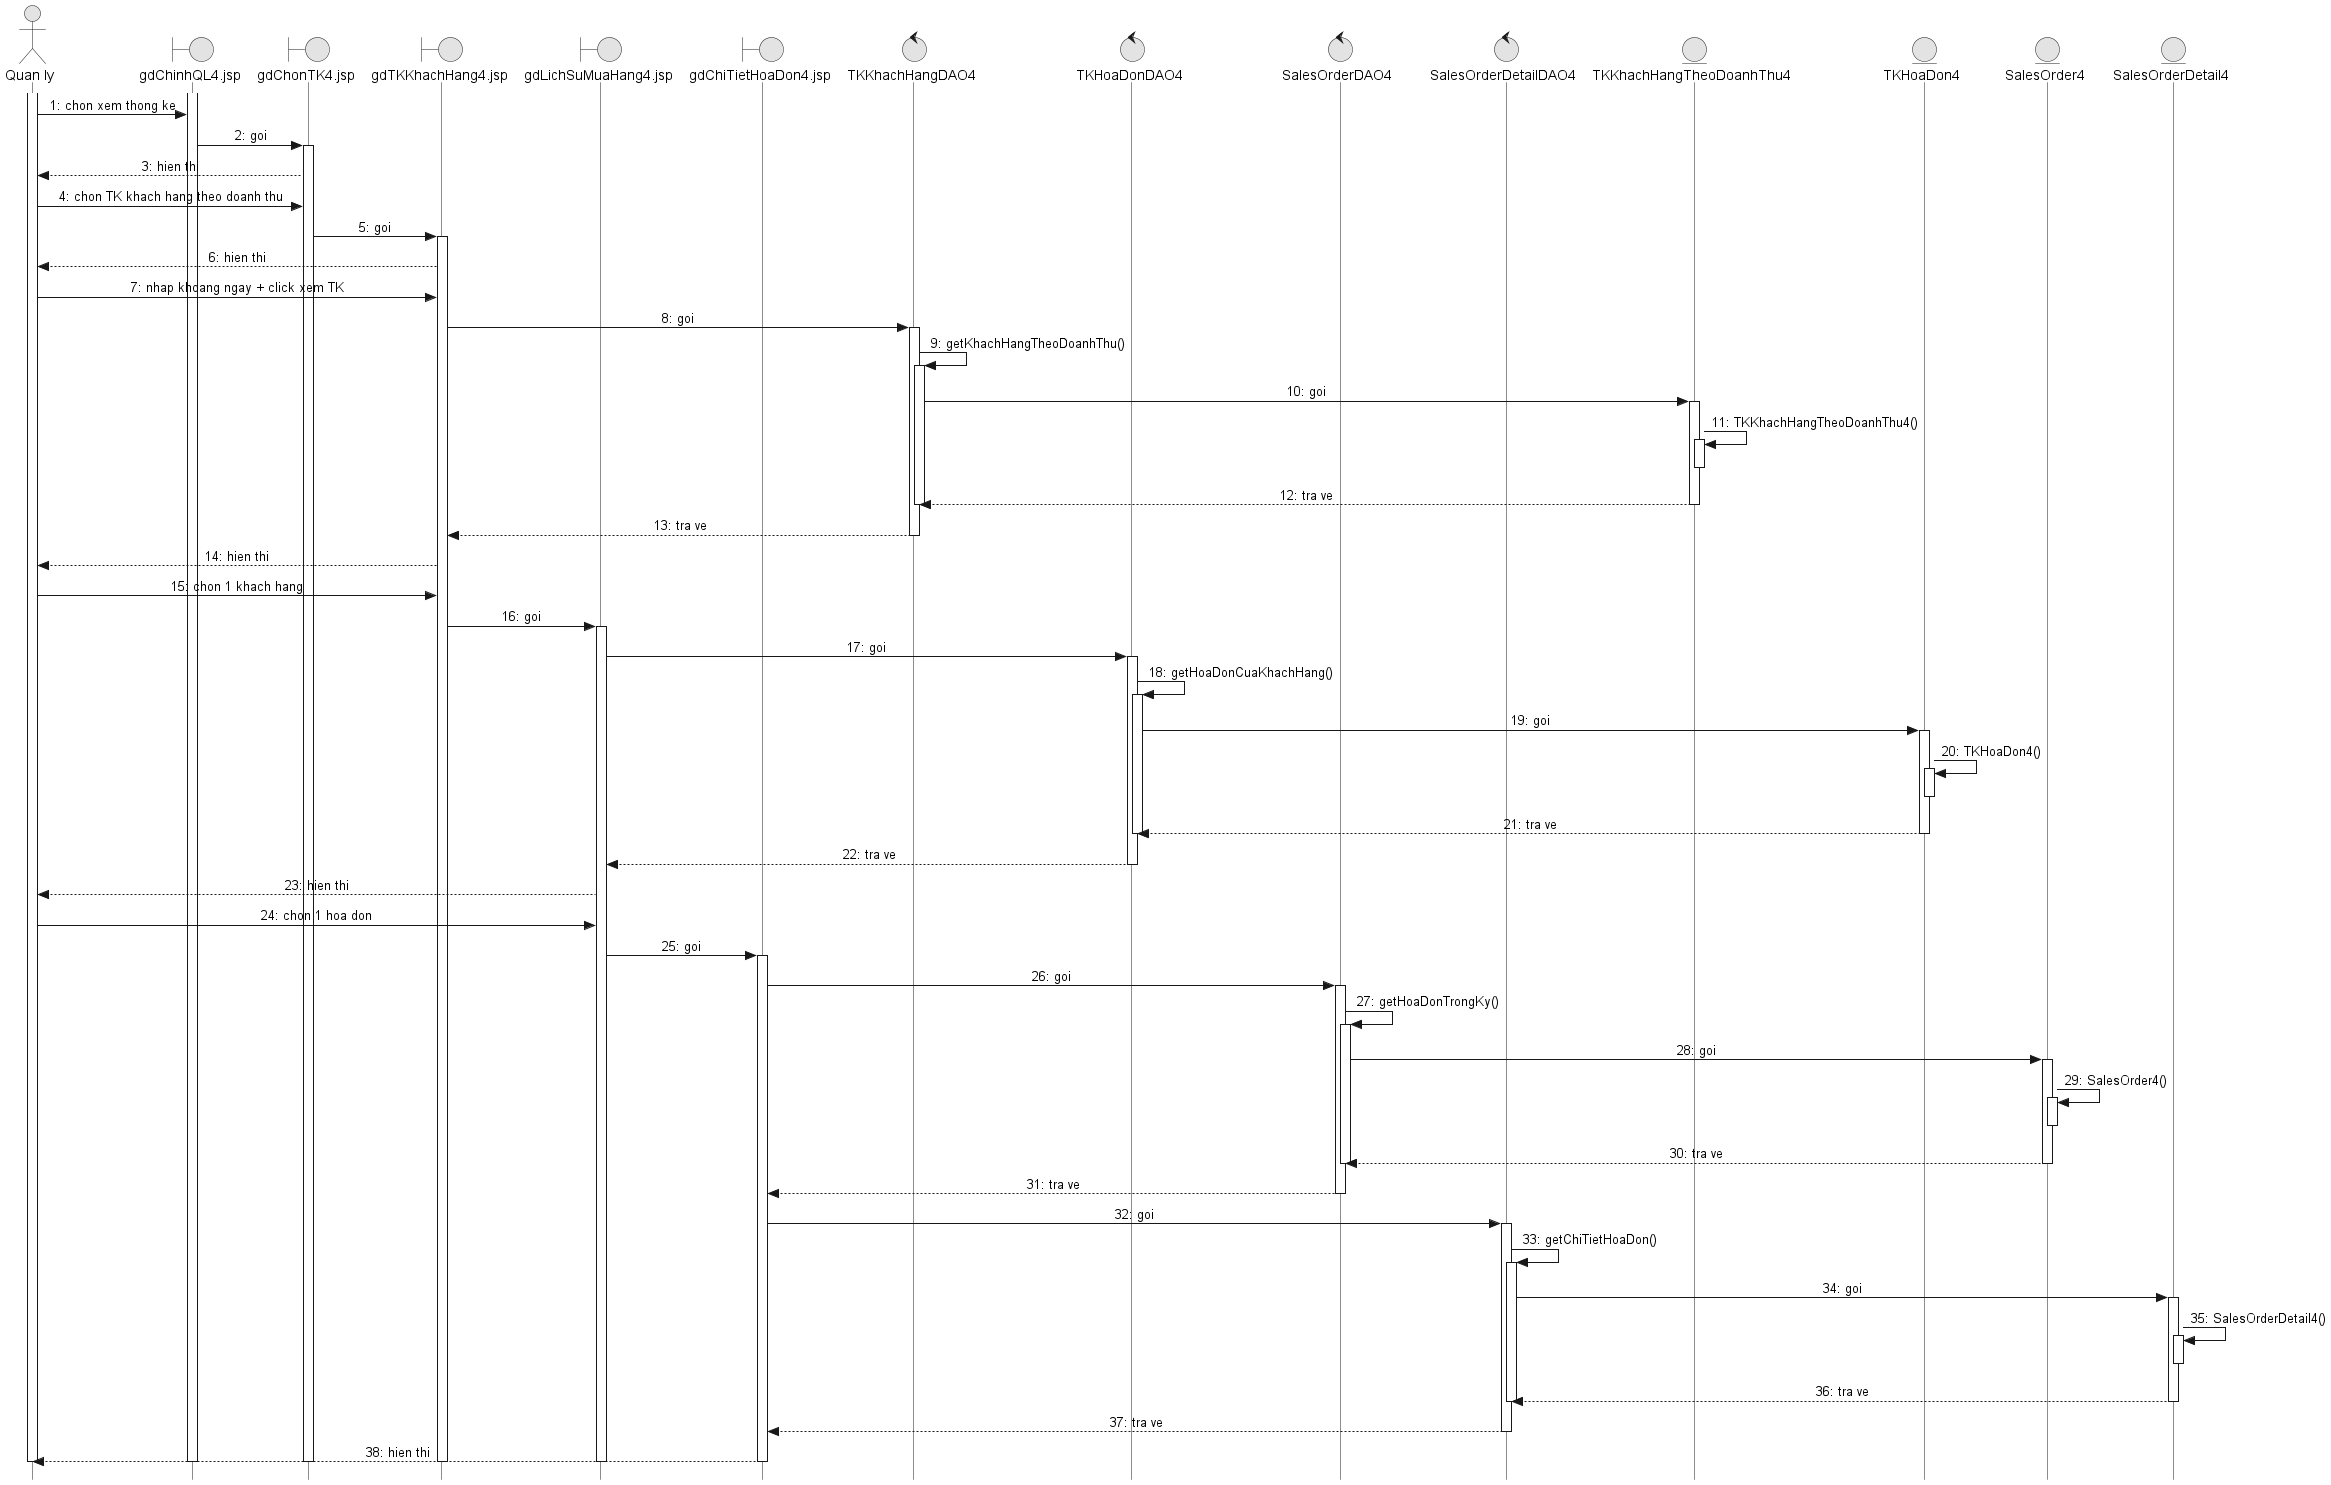

The diagram above was rendered by PlantUML. Its source (embedded in the PNG):
@startuml
skinparam Style strictuml
skinparam SequenceMessageAlignment center
skinparam monochrome true
skinparam lifelineStrategy solid
hide footbox
autonumber "0:"

actor "Quan ly" as QL
boundary "gdChinhQL4.jsp" as GDChinh
boundary "gdChonTK4.jsp" as GDChon
boundary "gdTKKhachHang4.jsp" as GDTK
boundary "gdLichSuMuaHang4.jsp" as GDLichSu
boundary "gdChiTietHoaDon4.jsp" as GDChiTiet
control "TKKhachHangDAO4" as TKDAO
control "TKHoaDonDAO4" as HDDAO
control "SalesOrderDAO4" as OrderDAO
control "SalesOrderDetailDAO4" as DetailDAO
entity "TKKhachHangTheoDoanhThu4" as TKKH
entity "TKHoaDon4" as TKHD
entity "SalesOrder4" as Order
entity "SalesOrderDetail4" as Detail

activate QL
activate GDChinh

QL -> GDChinh : chon xem thong ke
GDChinh -> GDChon : goi
activate GDChon
GDChon --> QL : hien thi

QL -> GDChon : chon TK khach hang theo doanh thu
GDChon -> GDTK : goi
activate GDTK
GDTK --> QL : hien thi

QL -> GDTK : nhap khoang ngay + click xem TK
GDTK -> TKDAO : goi
activate TKDAO
TKDAO -> TKDAO : getKhachHangTheoDoanhThu()
activate TKDAO
TKDAO -> TKKH : goi
activate TKKH
TKKH -> TKKH : TKKhachHangTheoDoanhThu4()
activate TKKH
deactivate TKKH
TKKH --> TKDAO : tra ve
deactivate TKKH
deactivate TKDAO
TKDAO --> GDTK : tra ve
deactivate TKDAO

GDTK --> QL : hien thi

QL -> GDTK : chon 1 khach hang
GDTK -> GDLichSu : goi
activate GDLichSu
GDLichSu -> HDDAO : goi
activate HDDAO
HDDAO -> HDDAO : getHoaDonCuaKhachHang()
activate HDDAO
HDDAO -> TKHD : goi
activate TKHD
TKHD -> TKHD : TKHoaDon4()
activate TKHD
deactivate TKHD
TKHD --> HDDAO : tra ve
deactivate TKHD
deactivate HDDAO
HDDAO --> GDLichSu : tra ve
deactivate HDDAO

GDLichSu --> QL : hien thi

QL -> GDLichSu : chon 1 hoa don
GDLichSu -> GDChiTiet : goi
activate GDChiTiet

GDChiTiet -> OrderDAO : goi
activate OrderDAO
OrderDAO -> OrderDAO : getHoaDonTrongKy()
activate OrderDAO
OrderDAO -> Order : goi
activate Order
Order -> Order : SalesOrder4()
activate Order
deactivate Order
Order --> OrderDAO : tra ve
deactivate Order
deactivate OrderDAO
OrderDAO --> GDChiTiet : tra ve
deactivate OrderDAO

GDChiTiet -> DetailDAO : goi
activate DetailDAO
DetailDAO -> DetailDAO : getChiTietHoaDon()
activate DetailDAO
DetailDAO -> Detail : goi
activate Detail
Detail -> Detail : SalesOrderDetail4()
activate Detail
deactivate Detail
Detail --> DetailDAO : tra ve
deactivate Detail
deactivate DetailDAO
DetailDAO --> GDChiTiet : tra ve
deactivate DetailDAO

GDChiTiet --> QL : hien thi

deactivate GDChiTiet
deactivate GDLichSu
deactivate GDTK
deactivate GDChon
deactivate GDChinh
deactivate QL
@enduml